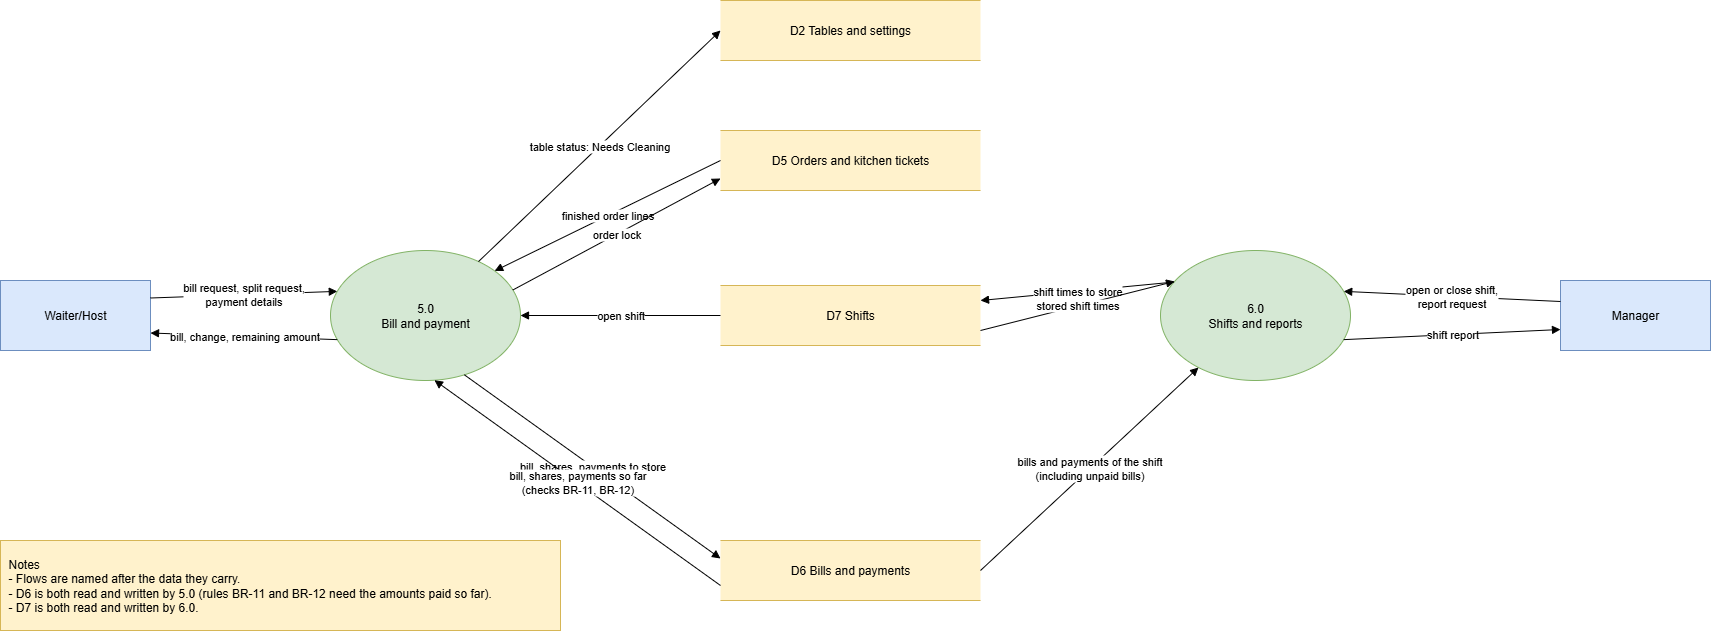

The diagram above was exported from draw.io. Its source (the exported page's mxGraphModel, read from the mxfile embedded in the PNG):
<mxGraphModel dx="1098" dy="805" grid="1" gridSize="10" guides="1" tooltips="1" connect="1" arrows="1" fold="1" page="1" pageScale="1" pageWidth="1800" pageHeight="900" math="0" shadow="0">
  <root>
    <mxCell id="0" />
    <mxCell id="1" parent="0" />
    <mxCell id="c2" value="Waiter/Host" style="whiteSpace=wrap;html=1;fillColor=#dae8fc;strokeColor=#6c8ebf;" parent="1" vertex="1">
      <mxGeometry x="40" y="340" width="150" height="70" as="geometry" />
    </mxCell>
    <mxCell id="c3" value="5.0&lt;br&gt;Bill and payment" style="ellipse;whiteSpace=wrap;html=1;fillColor=#d5e8d4;strokeColor=#82b366;" parent="1" vertex="1">
      <mxGeometry x="370" y="310" width="190" height="130" as="geometry" />
    </mxCell>
    <mxCell id="c4" value="D2  Tables and settings" style="shape=partialRectangle;whiteSpace=wrap;html=1;left=0;right=0;fillColor=#fff2cc;strokeColor=#d6b656;" parent="1" vertex="1">
      <mxGeometry x="760" y="60" width="260" height="60" as="geometry" />
    </mxCell>
    <mxCell id="c5" value="D5  Orders and kitchen tickets" style="shape=partialRectangle;whiteSpace=wrap;html=1;left=0;right=0;fillColor=#fff2cc;strokeColor=#d6b656;" parent="1" vertex="1">
      <mxGeometry x="760" y="190" width="260" height="60" as="geometry" />
    </mxCell>
    <mxCell id="c6" value="D7  Shifts" style="shape=partialRectangle;whiteSpace=wrap;html=1;left=0;right=0;fillColor=#fff2cc;strokeColor=#d6b656;" parent="1" vertex="1">
      <mxGeometry x="760" y="345" width="260" height="60" as="geometry" />
    </mxCell>
    <mxCell id="c7" value="D6  Bills and payments" style="shape=partialRectangle;whiteSpace=wrap;html=1;left=0;right=0;fillColor=#fff2cc;strokeColor=#d6b656;" parent="1" vertex="1">
      <mxGeometry x="760" y="600" width="260" height="60" as="geometry" />
    </mxCell>
    <mxCell id="c8" value="6.0&lt;br&gt;Shifts and reports" style="ellipse;whiteSpace=wrap;html=1;fillColor=#d5e8d4;strokeColor=#82b366;" parent="1" vertex="1">
      <mxGeometry x="1200" y="310" width="190" height="130" as="geometry" />
    </mxCell>
    <mxCell id="c9" value="Manager" style="whiteSpace=wrap;html=1;fillColor=#dae8fc;strokeColor=#6c8ebf;" parent="1" vertex="1">
      <mxGeometry x="1600" y="340" width="150" height="70" as="geometry" />
    </mxCell>
    <mxCell id="c10" value="bill request, split request,&lt;br&gt;payment details" style="html=1;rounded=0;endArrow=block;endFill=1;labelBackgroundColor=#ffffff;edgeStyle=none;exitX=1;exitY=0.25;entryX=0;entryY=0.3;" parent="1" source="c2" target="c3" edge="1">
      <mxGeometry relative="1" as="geometry" />
    </mxCell>
    <mxCell id="c11" value="bill, change, remaining amount" style="html=1;rounded=0;endArrow=block;endFill=1;labelBackgroundColor=#ffffff;edgeStyle=none;exitX=0;exitY=0.7;entryX=1;entryY=0.75;" parent="1" source="c3" target="c2" edge="1">
      <mxGeometry relative="1" as="geometry" />
    </mxCell>
    <mxCell id="c12" value="finished order lines" style="html=1;rounded=0;endArrow=block;endFill=1;labelBackgroundColor=#ffffff;edgeStyle=none;exitX=0;exitY=0.5;entryX=0.9;entryY=0.12;" parent="1" source="c5" target="c3" edge="1">
      <mxGeometry relative="1" as="geometry" />
    </mxCell>
    <mxCell id="c13" value="order lock" style="html=1;rounded=0;endArrow=block;endFill=1;labelBackgroundColor=#ffffff;edgeStyle=none;exitX=0.97;exitY=0.3;entryX=0;entryY=0.8;" parent="1" source="c3" target="c5" edge="1">
      <mxGeometry relative="1" as="geometry" />
    </mxCell>
    <mxCell id="c14" value="table status: Needs Cleaning" style="html=1;rounded=0;endArrow=block;endFill=1;labelBackgroundColor=#ffffff;edgeStyle=none;exitX=0.8;exitY=0.05;entryX=0;entryY=0.5;" parent="1" source="c3" target="c4" edge="1">
      <mxGeometry relative="1" as="geometry" />
    </mxCell>
    <mxCell id="c15" value="bill, shares, payments to store" style="html=1;rounded=0;endArrow=block;endFill=1;labelBackgroundColor=#ffffff;edgeStyle=none;exitX=0.7;exitY=0.95;entryX=0;entryY=0.3;" parent="1" source="c3" target="c7" edge="1">
      <mxGeometry relative="1" as="geometry" />
    </mxCell>
    <mxCell id="c16" value="bill, shares, payments so far&lt;br&gt;(checks BR-11, BR-12)" style="html=1;rounded=0;endArrow=block;endFill=1;labelBackgroundColor=#ffffff;edgeStyle=none;exitX=0;exitY=0.75;entryX=0.55;entryY=1;" parent="1" source="c7" target="c3" edge="1">
      <mxGeometry relative="1" as="geometry" />
    </mxCell>
    <mxCell id="c17" value="open shift" style="html=1;rounded=0;endArrow=block;endFill=1;labelBackgroundColor=#ffffff;edgeStyle=none;exitX=0;exitY=0.5;entryX=1;entryY=0.5;" parent="1" source="c6" target="c3" edge="1">
      <mxGeometry relative="1" as="geometry" />
    </mxCell>
    <mxCell id="c18" value="open or close shift,&lt;br&gt;report request" style="html=1;rounded=0;endArrow=block;endFill=1;labelBackgroundColor=#ffffff;edgeStyle=none;exitX=0;exitY=0.3;entryX=1;entryY=0.3;" parent="1" source="c9" target="c8" edge="1">
      <mxGeometry relative="1" as="geometry" />
    </mxCell>
    <mxCell id="c19" value="shift report" style="html=1;rounded=0;endArrow=block;endFill=1;labelBackgroundColor=#ffffff;edgeStyle=none;exitX=1;exitY=0.7;entryX=0;entryY=0.7;" parent="1" source="c8" target="c9" edge="1">
      <mxGeometry relative="1" as="geometry" />
    </mxCell>
    <mxCell id="c20" value="shift times to store" style="html=1;rounded=0;endArrow=block;endFill=1;labelBackgroundColor=#ffffff;edgeStyle=none;exitX=0;exitY=0.2;entryX=1;entryY=0.25;" parent="1" source="c8" target="c6" edge="1">
      <mxGeometry relative="1" as="geometry" />
    </mxCell>
    <mxCell id="c21" value="stored shift times" style="html=1;rounded=0;endArrow=block;endFill=1;labelBackgroundColor=#ffffff;edgeStyle=none;exitX=1;exitY=0.75;entryX=0.1;entryY=0.25;" parent="1" source="c6" target="c8" edge="1">
      <mxGeometry relative="1" as="geometry" />
    </mxCell>
    <mxCell id="c22" value="bills and payments of the shift&lt;br&gt;(including unpaid bills)" style="html=1;rounded=0;endArrow=block;endFill=1;labelBackgroundColor=#ffffff;edgeStyle=none;exitX=1;exitY=0.5;entryX=0.2;entryY=0.9;" parent="1" source="c7" target="c8" edge="1">
      <mxGeometry relative="1" as="geometry" />
    </mxCell>
    <mxCell id="c23" value="Notes&lt;br&gt;- Flows are named after the data they carry.&lt;br&gt;- D6 is both read and written by 5.0 (rules BR-11 and BR-12 need the amounts paid so far).&lt;br&gt;- D7 is both read and written by 6.0." style="rounded=0;whiteSpace=wrap;html=1;fillColor=#fff2cc;strokeColor=#d6b656;align=left;spacingLeft=6;" parent="1" vertex="1">
      <mxGeometry x="40" y="600" width="560" height="90" as="geometry" />
    </mxCell>
  </root>
</mxGraphModel>